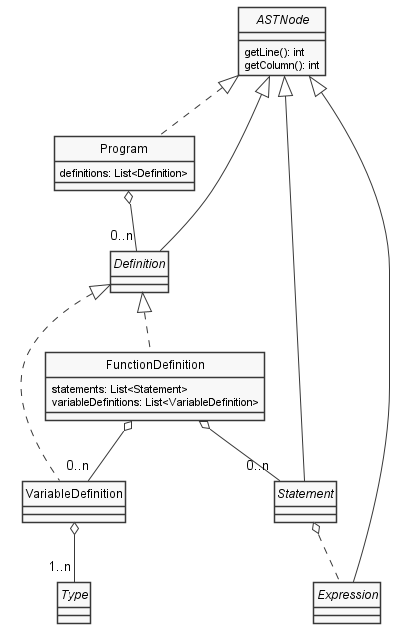

The diagram above was rendered by PlantUML. Its source (embedded in the PNG):
@startuml Program
skinparam style strictuml
skinparam monochrome true


interface ASTNode {
    getLine(): int
    getColumn(): int
}

class Program {
    definitions: List<Definition>
}

interface Statement

interface Expression

interface Definition

class VariableDefinition {
}

class FunctionDefinition {
    statements: List<Statement>
    variableDefinitions: List<VariableDefinition>
}

interface Type

ASTNode <|.. Program
ASTNode <|-- Statement
ASTNode <|-- Expression
ASTNode <|-- Definition
Program o-- "0..n" Definition
Statement o.. Expression
Definition <|.. VariableDefinition
Definition <|.. FunctionDefinition
FunctionDefinition o-- "0..n" Statement
FunctionDefinition o-- "0..n" VariableDefinition
VariableDefinition o-- "1..n" Type

@enduml